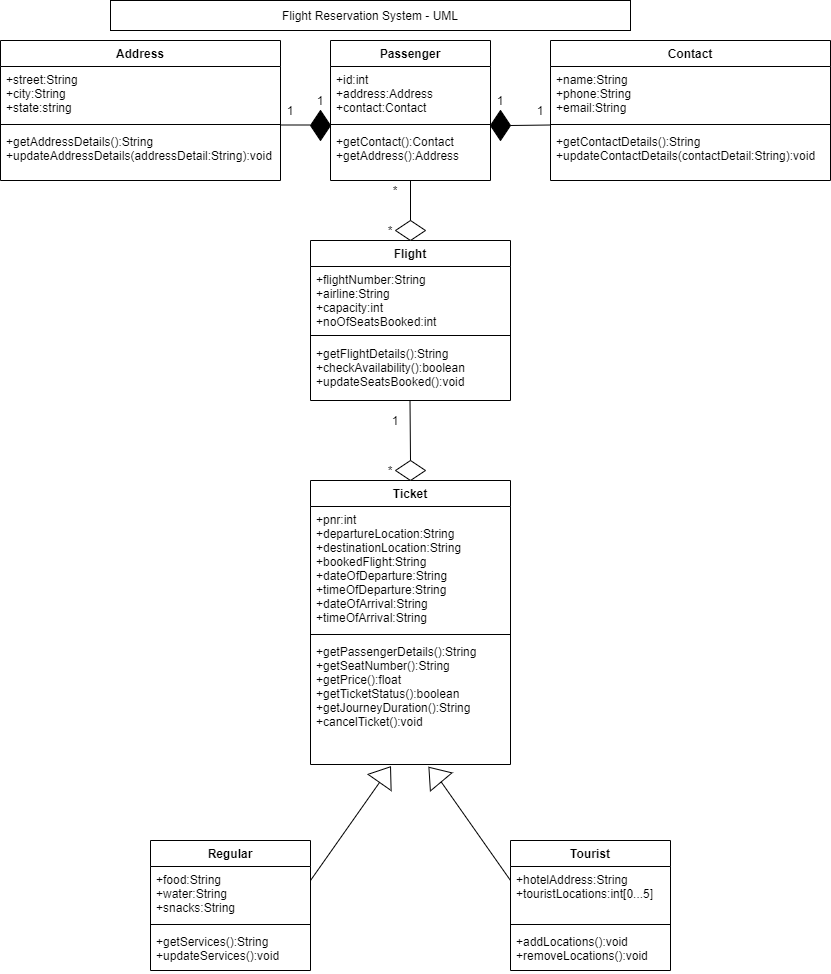

The diagram above was exported from draw.io. Its source (the exported page's mxGraphModel, read from the mxfile embedded in the PNG):
<mxGraphModel dx="782" dy="436" grid="1" gridSize="10" guides="1" tooltips="1" connect="1" arrows="1" fold="1" page="1" pageScale="1" pageWidth="850" pageHeight="1100" math="0" shadow="0">
  <root>
    <mxCell id="0" />
    <mxCell id="1" parent="0" />
    <mxCell id="B7gq0LPvv3WdiJwHQtPd-1" value="Contact" style="swimlane;fontStyle=1;align=center;verticalAlign=top;childLayout=stackLayout;horizontal=1;startSize=26;horizontalStack=0;resizeParent=1;resizeParentMax=0;resizeLast=0;collapsible=1;marginBottom=0;" vertex="1" parent="1">
      <mxGeometry x="560" y="40" width="280" height="140" as="geometry" />
    </mxCell>
    <mxCell id="B7gq0LPvv3WdiJwHQtPd-2" value="+name:String&#10;+phone:String&#10;+email:String" style="text;strokeColor=none;fillColor=none;align=left;verticalAlign=top;spacingLeft=4;spacingRight=4;overflow=hidden;rotatable=0;points=[[0,0.5],[1,0.5]];portConstraint=eastwest;" vertex="1" parent="B7gq0LPvv3WdiJwHQtPd-1">
      <mxGeometry y="26" width="280" height="54" as="geometry" />
    </mxCell>
    <mxCell id="B7gq0LPvv3WdiJwHQtPd-3" value="" style="line;strokeWidth=1;fillColor=none;align=left;verticalAlign=middle;spacingTop=-1;spacingLeft=3;spacingRight=3;rotatable=0;labelPosition=right;points=[];portConstraint=eastwest;" vertex="1" parent="B7gq0LPvv3WdiJwHQtPd-1">
      <mxGeometry y="80" width="280" height="8" as="geometry" />
    </mxCell>
    <mxCell id="B7gq0LPvv3WdiJwHQtPd-4" value="+getContactDetails():String&#10;+updateContactDetails(contactDetail:String):void" style="text;strokeColor=none;fillColor=none;align=left;verticalAlign=top;spacingLeft=4;spacingRight=4;overflow=hidden;rotatable=0;points=[[0,0.5],[1,0.5]];portConstraint=eastwest;" vertex="1" parent="B7gq0LPvv3WdiJwHQtPd-1">
      <mxGeometry y="88" width="280" height="52" as="geometry" />
    </mxCell>
    <mxCell id="B7gq0LPvv3WdiJwHQtPd-5" value="Address" style="swimlane;fontStyle=1;align=center;verticalAlign=top;childLayout=stackLayout;horizontal=1;startSize=26;horizontalStack=0;resizeParent=1;resizeParentMax=0;resizeLast=0;collapsible=1;marginBottom=0;" vertex="1" parent="1">
      <mxGeometry x="10" y="40" width="280" height="140" as="geometry" />
    </mxCell>
    <mxCell id="B7gq0LPvv3WdiJwHQtPd-6" value="+street:String&#10;+city:String&#10;+state:string" style="text;strokeColor=none;fillColor=none;align=left;verticalAlign=top;spacingLeft=4;spacingRight=4;overflow=hidden;rotatable=0;points=[[0,0.5],[1,0.5]];portConstraint=eastwest;" vertex="1" parent="B7gq0LPvv3WdiJwHQtPd-5">
      <mxGeometry y="26" width="280" height="54" as="geometry" />
    </mxCell>
    <mxCell id="B7gq0LPvv3WdiJwHQtPd-7" value="" style="line;strokeWidth=1;fillColor=none;align=left;verticalAlign=middle;spacingTop=-1;spacingLeft=3;spacingRight=3;rotatable=0;labelPosition=right;points=[];portConstraint=eastwest;" vertex="1" parent="B7gq0LPvv3WdiJwHQtPd-5">
      <mxGeometry y="80" width="280" height="8" as="geometry" />
    </mxCell>
    <mxCell id="B7gq0LPvv3WdiJwHQtPd-8" value="+getAddressDetails():String&#10;+updateAddressDetails(addressDetail:String):void&#10;" style="text;strokeColor=none;fillColor=none;align=left;verticalAlign=top;spacingLeft=4;spacingRight=4;overflow=hidden;rotatable=0;points=[[0,0.5],[1,0.5]];portConstraint=eastwest;" vertex="1" parent="B7gq0LPvv3WdiJwHQtPd-5">
      <mxGeometry y="88" width="280" height="52" as="geometry" />
    </mxCell>
    <mxCell id="B7gq0LPvv3WdiJwHQtPd-9" value="Passenger" style="swimlane;fontStyle=1;align=center;verticalAlign=top;childLayout=stackLayout;horizontal=1;startSize=26;horizontalStack=0;resizeParent=1;resizeParentMax=0;resizeLast=0;collapsible=1;marginBottom=0;" vertex="1" parent="1">
      <mxGeometry x="340" y="40" width="160" height="140" as="geometry" />
    </mxCell>
    <mxCell id="B7gq0LPvv3WdiJwHQtPd-10" value="+id:int&#10;+address:Address&#10;+contact:Contact" style="text;strokeColor=none;fillColor=none;align=left;verticalAlign=top;spacingLeft=4;spacingRight=4;overflow=hidden;rotatable=0;points=[[0,0.5],[1,0.5]];portConstraint=eastwest;" vertex="1" parent="B7gq0LPvv3WdiJwHQtPd-9">
      <mxGeometry y="26" width="160" height="54" as="geometry" />
    </mxCell>
    <mxCell id="B7gq0LPvv3WdiJwHQtPd-11" value="" style="line;strokeWidth=1;fillColor=none;align=left;verticalAlign=middle;spacingTop=-1;spacingLeft=3;spacingRight=3;rotatable=0;labelPosition=right;points=[];portConstraint=eastwest;" vertex="1" parent="B7gq0LPvv3WdiJwHQtPd-9">
      <mxGeometry y="80" width="160" height="8" as="geometry" />
    </mxCell>
    <mxCell id="B7gq0LPvv3WdiJwHQtPd-12" value="+getContact():Contact&#10;+getAddress():Address&#10;" style="text;strokeColor=none;fillColor=none;align=left;verticalAlign=top;spacingLeft=4;spacingRight=4;overflow=hidden;rotatable=0;points=[[0,0.5],[1,0.5]];portConstraint=eastwest;" vertex="1" parent="B7gq0LPvv3WdiJwHQtPd-9">
      <mxGeometry y="88" width="160" height="52" as="geometry" />
    </mxCell>
    <mxCell id="B7gq0LPvv3WdiJwHQtPd-13" value="Flight" style="swimlane;fontStyle=1;align=center;verticalAlign=top;childLayout=stackLayout;horizontal=1;startSize=26;horizontalStack=0;resizeParent=1;resizeParentMax=0;resizeLast=0;collapsible=1;marginBottom=0;" vertex="1" parent="1">
      <mxGeometry x="320" y="240" width="200" height="160" as="geometry" />
    </mxCell>
    <mxCell id="B7gq0LPvv3WdiJwHQtPd-14" value="+flightNumber:String&#10;+airline:String&#10;+capacity:int&#10;+noOfSeatsBooked:int" style="text;strokeColor=none;fillColor=none;align=left;verticalAlign=top;spacingLeft=4;spacingRight=4;overflow=hidden;rotatable=0;points=[[0,0.5],[1,0.5]];portConstraint=eastwest;" vertex="1" parent="B7gq0LPvv3WdiJwHQtPd-13">
      <mxGeometry y="26" width="200" height="64" as="geometry" />
    </mxCell>
    <mxCell id="B7gq0LPvv3WdiJwHQtPd-15" value="" style="line;strokeWidth=1;fillColor=none;align=left;verticalAlign=middle;spacingTop=-1;spacingLeft=3;spacingRight=3;rotatable=0;labelPosition=right;points=[];portConstraint=eastwest;" vertex="1" parent="B7gq0LPvv3WdiJwHQtPd-13">
      <mxGeometry y="90" width="200" height="10" as="geometry" />
    </mxCell>
    <mxCell id="B7gq0LPvv3WdiJwHQtPd-16" value="+getFlightDetails():String&#10;+checkAvailability():boolean&#10;+updateSeatsBooked():void" style="text;strokeColor=none;fillColor=none;align=left;verticalAlign=top;spacingLeft=4;spacingRight=4;overflow=hidden;rotatable=0;points=[[0,0.5],[1,0.5]];portConstraint=eastwest;" vertex="1" parent="B7gq0LPvv3WdiJwHQtPd-13">
      <mxGeometry y="100" width="200" height="60" as="geometry" />
    </mxCell>
    <mxCell id="B7gq0LPvv3WdiJwHQtPd-18" value="Ticket&#10;" style="swimlane;fontStyle=1;align=center;verticalAlign=top;childLayout=stackLayout;horizontal=1;startSize=26;horizontalStack=0;resizeParent=1;resizeParentMax=0;resizeLast=0;collapsible=1;marginBottom=0;" vertex="1" parent="1">
      <mxGeometry x="320" y="480" width="200" height="284" as="geometry" />
    </mxCell>
    <mxCell id="B7gq0LPvv3WdiJwHQtPd-19" value="+pnr:int&#10;+departureLocation:String&#10;+destinationLocation:String&#10;+bookedFlight:String&#10;+dateOfDeparture:String&#10;+timeOfDeparture:String&#10;+dateOfArrival:String&#10;+timeOfArrival:String" style="text;strokeColor=none;fillColor=none;align=left;verticalAlign=top;spacingLeft=4;spacingRight=4;overflow=hidden;rotatable=0;points=[[0,0.5],[1,0.5]];portConstraint=eastwest;" vertex="1" parent="B7gq0LPvv3WdiJwHQtPd-18">
      <mxGeometry y="26" width="200" height="124" as="geometry" />
    </mxCell>
    <mxCell id="B7gq0LPvv3WdiJwHQtPd-20" value="" style="line;strokeWidth=1;fillColor=none;align=left;verticalAlign=middle;spacingTop=-1;spacingLeft=3;spacingRight=3;rotatable=0;labelPosition=right;points=[];portConstraint=eastwest;" vertex="1" parent="B7gq0LPvv3WdiJwHQtPd-18">
      <mxGeometry y="150" width="200" height="8" as="geometry" />
    </mxCell>
    <mxCell id="B7gq0LPvv3WdiJwHQtPd-21" value="+getPassengerDetails():String&#10;+getSeatNumber():String&#10;+getPrice():float&#10;+getTicketStatus():boolean&#10;+getJourneyDuration():String&#10;+cancelTicket():void" style="text;strokeColor=none;fillColor=none;align=left;verticalAlign=top;spacingLeft=4;spacingRight=4;overflow=hidden;rotatable=0;points=[[0,0.5],[1,0.5]];portConstraint=eastwest;" vertex="1" parent="B7gq0LPvv3WdiJwHQtPd-18">
      <mxGeometry y="158" width="200" height="126" as="geometry" />
    </mxCell>
    <mxCell id="B7gq0LPvv3WdiJwHQtPd-22" value="Regular" style="swimlane;fontStyle=1;align=center;verticalAlign=top;childLayout=stackLayout;horizontal=1;startSize=26;horizontalStack=0;resizeParent=1;resizeParentMax=0;resizeLast=0;collapsible=1;marginBottom=0;" vertex="1" parent="1">
      <mxGeometry x="160" y="840" width="160" height="130" as="geometry" />
    </mxCell>
    <mxCell id="B7gq0LPvv3WdiJwHQtPd-23" value="+food:String&#10;+water:String&#10;+snacks:String" style="text;strokeColor=none;fillColor=none;align=left;verticalAlign=top;spacingLeft=4;spacingRight=4;overflow=hidden;rotatable=0;points=[[0,0.5],[1,0.5]];portConstraint=eastwest;" vertex="1" parent="B7gq0LPvv3WdiJwHQtPd-22">
      <mxGeometry y="26" width="160" height="54" as="geometry" />
    </mxCell>
    <mxCell id="B7gq0LPvv3WdiJwHQtPd-24" value="" style="line;strokeWidth=1;fillColor=none;align=left;verticalAlign=middle;spacingTop=-1;spacingLeft=3;spacingRight=3;rotatable=0;labelPosition=right;points=[];portConstraint=eastwest;" vertex="1" parent="B7gq0LPvv3WdiJwHQtPd-22">
      <mxGeometry y="80" width="160" height="8" as="geometry" />
    </mxCell>
    <mxCell id="B7gq0LPvv3WdiJwHQtPd-25" value="+getServices():String&#10;+updateServices():void" style="text;strokeColor=none;fillColor=none;align=left;verticalAlign=top;spacingLeft=4;spacingRight=4;overflow=hidden;rotatable=0;points=[[0,0.5],[1,0.5]];portConstraint=eastwest;" vertex="1" parent="B7gq0LPvv3WdiJwHQtPd-22">
      <mxGeometry y="88" width="160" height="42" as="geometry" />
    </mxCell>
    <mxCell id="B7gq0LPvv3WdiJwHQtPd-26" value="Tourist" style="swimlane;fontStyle=1;align=center;verticalAlign=top;childLayout=stackLayout;horizontal=1;startSize=26;horizontalStack=0;resizeParent=1;resizeParentMax=0;resizeLast=0;collapsible=1;marginBottom=0;" vertex="1" parent="1">
      <mxGeometry x="520" y="840" width="160" height="130" as="geometry" />
    </mxCell>
    <mxCell id="B7gq0LPvv3WdiJwHQtPd-27" value="+hotelAddress:String&#10;+touristLocations:int[0...5]" style="text;strokeColor=none;fillColor=none;align=left;verticalAlign=top;spacingLeft=4;spacingRight=4;overflow=hidden;rotatable=0;points=[[0,0.5],[1,0.5]];portConstraint=eastwest;" vertex="1" parent="B7gq0LPvv3WdiJwHQtPd-26">
      <mxGeometry y="26" width="160" height="54" as="geometry" />
    </mxCell>
    <mxCell id="B7gq0LPvv3WdiJwHQtPd-28" value="" style="line;strokeWidth=1;fillColor=none;align=left;verticalAlign=middle;spacingTop=-1;spacingLeft=3;spacingRight=3;rotatable=0;labelPosition=right;points=[];portConstraint=eastwest;" vertex="1" parent="B7gq0LPvv3WdiJwHQtPd-26">
      <mxGeometry y="80" width="160" height="8" as="geometry" />
    </mxCell>
    <mxCell id="B7gq0LPvv3WdiJwHQtPd-29" value="+addLocations():void&#10;+removeLocations():void" style="text;strokeColor=none;fillColor=none;align=left;verticalAlign=top;spacingLeft=4;spacingRight=4;overflow=hidden;rotatable=0;points=[[0,0.5],[1,0.5]];portConstraint=eastwest;" vertex="1" parent="B7gq0LPvv3WdiJwHQtPd-26">
      <mxGeometry y="88" width="160" height="42" as="geometry" />
    </mxCell>
    <mxCell id="B7gq0LPvv3WdiJwHQtPd-30" value="" style="rhombus;whiteSpace=wrap;html=1;fillColor=#000000;" vertex="1" parent="1">
      <mxGeometry x="320" y="110" width="20" height="30" as="geometry" />
    </mxCell>
    <mxCell id="B7gq0LPvv3WdiJwHQtPd-31" value="" style="rhombus;whiteSpace=wrap;html=1;fillColor=#000000;" vertex="1" parent="1">
      <mxGeometry x="500" y="110" width="20" height="30" as="geometry" />
    </mxCell>
    <mxCell id="B7gq0LPvv3WdiJwHQtPd-32" value="" style="endArrow=none;html=1;" edge="1" parent="1">
      <mxGeometry width="50" height="50" relative="1" as="geometry">
        <mxPoint x="290" y="124.5" as="sourcePoint" />
        <mxPoint x="320" y="124.5" as="targetPoint" />
      </mxGeometry>
    </mxCell>
    <mxCell id="B7gq0LPvv3WdiJwHQtPd-33" value="" style="endArrow=none;html=1;" edge="1" parent="1">
      <mxGeometry width="50" height="50" relative="1" as="geometry">
        <mxPoint x="520" y="125" as="sourcePoint" />
        <mxPoint x="560" y="124.5" as="targetPoint" />
        <Array as="points">
          <mxPoint x="520" y="125" />
        </Array>
      </mxGeometry>
    </mxCell>
    <mxCell id="B7gq0LPvv3WdiJwHQtPd-35" value="1" style="text;html=1;strokeColor=none;fillColor=none;align=center;verticalAlign=middle;whiteSpace=wrap;rounded=0;" vertex="1" parent="1">
      <mxGeometry x="280" y="100" width="40" height="20" as="geometry" />
    </mxCell>
    <mxCell id="B7gq0LPvv3WdiJwHQtPd-36" value="1" style="text;html=1;strokeColor=none;fillColor=none;align=center;verticalAlign=middle;whiteSpace=wrap;rounded=0;" vertex="1" parent="1">
      <mxGeometry x="310" y="90" width="40" height="20" as="geometry" />
    </mxCell>
    <mxCell id="B7gq0LPvv3WdiJwHQtPd-38" value="1" style="text;html=1;strokeColor=none;fillColor=none;align=center;verticalAlign=middle;whiteSpace=wrap;rounded=0;" vertex="1" parent="1">
      <mxGeometry x="490" y="90" width="40" height="20" as="geometry" />
    </mxCell>
    <mxCell id="B7gq0LPvv3WdiJwHQtPd-39" value="1" style="text;html=1;strokeColor=none;fillColor=none;align=center;verticalAlign=middle;whiteSpace=wrap;rounded=0;" vertex="1" parent="1">
      <mxGeometry x="530" y="100" width="40" height="20" as="geometry" />
    </mxCell>
    <mxCell id="B7gq0LPvv3WdiJwHQtPd-41" value="" style="rhombus;whiteSpace=wrap;html=1;fillColor=#FFFFFF;" vertex="1" parent="1">
      <mxGeometry x="405" y="220" width="30" height="20" as="geometry" />
    </mxCell>
    <mxCell id="B7gq0LPvv3WdiJwHQtPd-42" value="" style="rhombus;whiteSpace=wrap;html=1;fillColor=#FFFFFF;" vertex="1" parent="1">
      <mxGeometry x="405" y="460" width="30" height="20" as="geometry" />
    </mxCell>
    <mxCell id="B7gq0LPvv3WdiJwHQtPd-44" value="" style="endArrow=none;html=1;entryX=0.5;entryY=0;entryDx=0;entryDy=0;" edge="1" parent="1" target="B7gq0LPvv3WdiJwHQtPd-41">
      <mxGeometry width="50" height="50" relative="1" as="geometry">
        <mxPoint x="420" y="180" as="sourcePoint" />
        <mxPoint x="420" y="260" as="targetPoint" />
        <Array as="points">
          <mxPoint x="420" y="180" />
        </Array>
      </mxGeometry>
    </mxCell>
    <mxCell id="B7gq0LPvv3WdiJwHQtPd-45" value="" style="endArrow=none;html=1;entryX=0.5;entryY=0;entryDx=0;entryDy=0;" edge="1" parent="1" target="B7gq0LPvv3WdiJwHQtPd-42">
      <mxGeometry width="50" height="50" relative="1" as="geometry">
        <mxPoint x="419.5" y="400" as="sourcePoint" />
        <mxPoint x="419.5" y="440" as="targetPoint" />
        <Array as="points">
          <mxPoint x="419.5" y="400" />
        </Array>
      </mxGeometry>
    </mxCell>
    <mxCell id="B7gq0LPvv3WdiJwHQtPd-46" value="*&lt;span style=&quot;color: rgba(0 , 0 , 0 , 0) ; font-family: monospace ; font-size: 0px&quot;&gt;%3CmxGraphModel%3E%3Croot%3E%3CmxCell%20id%3D%220%22%2F%3E%3CmxCell%20id%3D%221%22%20parent%3D%220%22%2F%3E%3CmxCell%20id%3D%222%22%20value%3D%22%22%20style%3D%22endArrow%3Dnone%3Bhtml%3D1%3BentryX%3D0.5%3BentryY%3D0%3BentryDx%3D0%3BentryDy%3D0%3B%22%20edge%3D%221%22%20parent%3D%221%22%3E%3CmxGeometry%20width%3D%2250%22%20height%3D%2250%22%20relative%3D%221%22%20as%3D%22geometry%22%3E%3CmxPoint%20x%3D%22420%22%20y%3D%22180%22%20as%3D%22sourcePoint%22%2F%3E%3CmxPoint%20x%3D%22420%22%20y%3D%22220%22%20as%3D%22targetPoint%22%2F%3E%3CArray%20as%3D%22points%22%3E%3CmxPoint%20x%3D%22420%22%20y%3D%22180%22%2F%3E%3C%2FArray%3E%3C%2FmxGeometry%3E%3C%2FmxCell%3E%3C%2Froot%3E%3C%2FmxGraphModel%3E&lt;/span&gt;" style="text;html=1;strokeColor=none;fillColor=none;align=center;verticalAlign=middle;whiteSpace=wrap;rounded=0;" vertex="1" parent="1">
      <mxGeometry x="385" y="180" width="40" height="20" as="geometry" />
    </mxCell>
    <mxCell id="B7gq0LPvv3WdiJwHQtPd-47" value="*&lt;span style=&quot;color: rgba(0 , 0 , 0 , 0) ; font-family: monospace ; font-size: 0px&quot;&gt;%3CmxGraphModel%3E%3Croot%3E%3CmxCell%20id%3D%220%22%2F%3E%3CmxCell%20id%3D%221%22%20parent%3D%220%22%2F%3E%3CmxCell%20id%3D%222%22%20value%3D%22%22%20style%3D%22endArrow%3Dnone%3Bhtml%3D1%3BentryX%3D0.5%3BentryY%3D0%3BentryDx%3D0%3BentryDy%3D0%3B%22%20edge%3D%221%22%20parent%3D%221%22%3E%3CmxGeometry%20width%3D%2250%22%20height%3D%2250%22%20relative%3D%221%22%20as%3D%22geometry%22%3E%3CmxPoint%20x%3D%22420%22%20y%3D%22180%22%20as%3D%22sourcePoint%22%2F%3E%3CmxPoint%20x%3D%22420%22%20y%3D%22220%22%20as%3D%22targetPoint%22%2F%3E%3CArray%20as%3D%22points%22%3E%3CmxPoint%20x%3D%22420%22%20y%3D%22180%22%2F%3E%3C%2FArray%3E%3C%2FmxGeometry%3E%3C%2FmxCell%3E%3C%2Froot%3E%3C%2FmxGraphModel%3E&lt;/span&gt;" style="text;html=1;strokeColor=none;fillColor=none;align=center;verticalAlign=middle;whiteSpace=wrap;rounded=0;" vertex="1" parent="1">
      <mxGeometry x="380" y="220" width="40" height="20" as="geometry" />
    </mxCell>
    <mxCell id="B7gq0LPvv3WdiJwHQtPd-48" value="*&lt;span style=&quot;color: rgba(0 , 0 , 0 , 0) ; font-family: monospace ; font-size: 0px&quot;&gt;%3CmxGraphModel%3E%3Croot%3E%3CmxCell%20id%3D%220%22%2F%3E%3CmxCell%20id%3D%221%22%20parent%3D%220%22%2F%3E%3CmxCell%20id%3D%222%22%20value%3D%22%22%20style%3D%22endArrow%3Dnone%3Bhtml%3D1%3BentryX%3D0.5%3BentryY%3D0%3BentryDx%3D0%3BentryDy%3D0%3B%22%20edge%3D%221%22%20parent%3D%221%22%3E%3CmxGeometry%20width%3D%2250%22%20height%3D%2250%22%20relative%3D%221%22%20as%3D%22geometry%22%3E%3CmxPoint%20x%3D%22420%22%20y%3D%22180%22%20as%3D%22sourcePoint%22%2F%3E%3CmxPoint%20x%3D%22420%22%20y%3D%22220%22%20as%3D%22targetPoint%22%2F%3E%3CArray%20as%3D%22points%22%3E%3CmxPoint%20x%3D%22420%22%20y%3D%22180%22%2F%3E%3C%2FArray%3E%3C%2FmxGeometry%3E%3C%2FmxCell%3E%3C%2Froot%3E%3C%2FmxGraphModel%3E&lt;/span&gt;" style="text;html=1;strokeColor=none;fillColor=none;align=center;verticalAlign=middle;whiteSpace=wrap;rounded=0;" vertex="1" parent="1">
      <mxGeometry x="380" y="460" width="40" height="20" as="geometry" />
    </mxCell>
    <mxCell id="B7gq0LPvv3WdiJwHQtPd-49" value="1" style="text;html=1;strokeColor=none;fillColor=none;align=center;verticalAlign=middle;whiteSpace=wrap;rounded=0;" vertex="1" parent="1">
      <mxGeometry x="385" y="410" width="40" height="20" as="geometry" />
    </mxCell>
    <mxCell id="B7gq0LPvv3WdiJwHQtPd-50" value="" style="triangle;whiteSpace=wrap;html=1;fillColor=#FFFFFF;rotation=-55;" vertex="1" parent="1">
      <mxGeometry x="385" y="760" width="19.1" height="28.19" as="geometry" />
    </mxCell>
    <mxCell id="B7gq0LPvv3WdiJwHQtPd-51" value="" style="triangle;whiteSpace=wrap;html=1;fillColor=#FFFFFF;rotation=-130;" vertex="1" parent="1">
      <mxGeometry x="435" y="760" width="19.1" height="28.19" as="geometry" />
    </mxCell>
    <mxCell id="B7gq0LPvv3WdiJwHQtPd-53" value="" style="endArrow=none;html=1;entryX=0;entryY=0.5;entryDx=0;entryDy=0;" edge="1" parent="1" target="B7gq0LPvv3WdiJwHQtPd-50">
      <mxGeometry width="50" height="50" relative="1" as="geometry">
        <mxPoint x="320" y="880" as="sourcePoint" />
        <mxPoint x="370" y="830" as="targetPoint" />
      </mxGeometry>
    </mxCell>
    <mxCell id="B7gq0LPvv3WdiJwHQtPd-54" value="" style="endArrow=none;html=1;entryX=0;entryY=0.5;entryDx=0;entryDy=0;" edge="1" parent="1" target="B7gq0LPvv3WdiJwHQtPd-51">
      <mxGeometry width="50" height="50" relative="1" as="geometry">
        <mxPoint x="520" y="880" as="sourcePoint" />
        <mxPoint x="530.0023450328476" y="791.9179020229599" as="targetPoint" />
      </mxGeometry>
    </mxCell>
    <mxCell id="B7gq0LPvv3WdiJwHQtPd-55" value="Flight Reservation System - UML" style="rounded=0;whiteSpace=wrap;html=1;fillColor=#FFFFFF;" vertex="1" parent="1">
      <mxGeometry x="120" width="520" height="30" as="geometry" />
    </mxCell>
  </root>
</mxGraphModel>